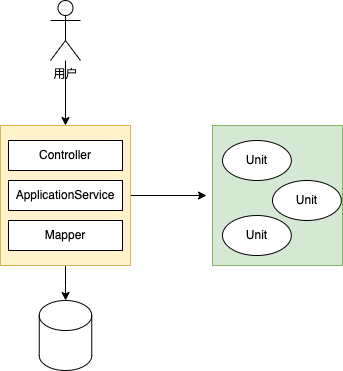

The diagram above was exported from draw.io. Its source (the exported page's mxGraphModel, read from the mxfile embedded in the PNG):
<mxGraphModel dx="548" dy="478" grid="1" gridSize="10" guides="1" tooltips="1" connect="1" arrows="1" fold="1" page="1" pageScale="1" pageWidth="827" pageHeight="1169" math="0" shadow="0">
  <root>
    <mxCell id="0" />
    <mxCell id="1" parent="0" />
    <mxCell id="6" style="edgeStyle=orthogonalEdgeStyle;rounded=0;orthogonalLoop=1;jettySize=auto;html=1;" parent="1" source="2" target="5" edge="1">
      <mxGeometry relative="1" as="geometry" />
    </mxCell>
    <mxCell id="2" value="用户" style="shape=umlActor;verticalLabelPosition=bottom;verticalAlign=top;html=1;outlineConnect=0;" parent="1" vertex="1">
      <mxGeometry x="138" y="70" width="30" height="60" as="geometry" />
    </mxCell>
    <mxCell id="3" value="" style="shape=cylinder3;whiteSpace=wrap;html=1;boundedLbl=1;backgroundOutline=1;size=15;" parent="1" vertex="1">
      <mxGeometry x="126.75" y="370" width="52.5" height="70" as="geometry" />
    </mxCell>
    <mxCell id="7" style="edgeStyle=orthogonalEdgeStyle;rounded=0;orthogonalLoop=1;jettySize=auto;html=1;" parent="1" source="5" target="3" edge="1">
      <mxGeometry relative="1" as="geometry" />
    </mxCell>
    <mxCell id="12" style="edgeStyle=orthogonalEdgeStyle;rounded=0;orthogonalLoop=1;jettySize=auto;html=1;" parent="1" source="5" edge="1">
      <mxGeometry relative="1" as="geometry">
        <mxPoint x="294" y="265" as="targetPoint" />
      </mxGeometry>
    </mxCell>
    <mxCell id="5" value="" style="rounded=0;whiteSpace=wrap;html=1;fillColor=#fff2cc;strokeColor=#d6b656;" parent="1" vertex="1">
      <mxGeometry x="88" y="195" width="130" height="140" as="geometry" />
    </mxCell>
    <mxCell id="8" value="ApplicationService" style="rounded=0;whiteSpace=wrap;html=1;" parent="1" vertex="1">
      <mxGeometry x="96" y="250" width="114" height="30" as="geometry" />
    </mxCell>
    <mxCell id="9" value="Mapper" style="rounded=0;whiteSpace=wrap;html=1;" parent="1" vertex="1">
      <mxGeometry x="96" y="290" width="114" height="30" as="geometry" />
    </mxCell>
    <mxCell id="10" value="Controller" style="rounded=0;whiteSpace=wrap;html=1;" parent="1" vertex="1">
      <mxGeometry x="96" y="210" width="114" height="30" as="geometry" />
    </mxCell>
    <mxCell id="14" value="" style="rounded=0;whiteSpace=wrap;html=1;fillColor=#d5e8d4;strokeColor=#82b366;" parent="1" vertex="1">
      <mxGeometry x="300" y="195" width="130" height="140" as="geometry" />
    </mxCell>
    <mxCell id="15" value="Unit" style="ellipse;whiteSpace=wrap;html=1;" parent="1" vertex="1">
      <mxGeometry x="310" y="210" width="68.8" height="40" as="geometry" />
    </mxCell>
    <mxCell id="16" value="Unit" style="ellipse;whiteSpace=wrap;html=1;" parent="1" vertex="1">
      <mxGeometry x="360" y="250" width="68.8" height="40" as="geometry" />
    </mxCell>
    <mxCell id="17" value="Unit" style="ellipse;whiteSpace=wrap;html=1;" parent="1" vertex="1">
      <mxGeometry x="310" y="285" width="68.8" height="40" as="geometry" />
    </mxCell>
  </root>
</mxGraphModel>